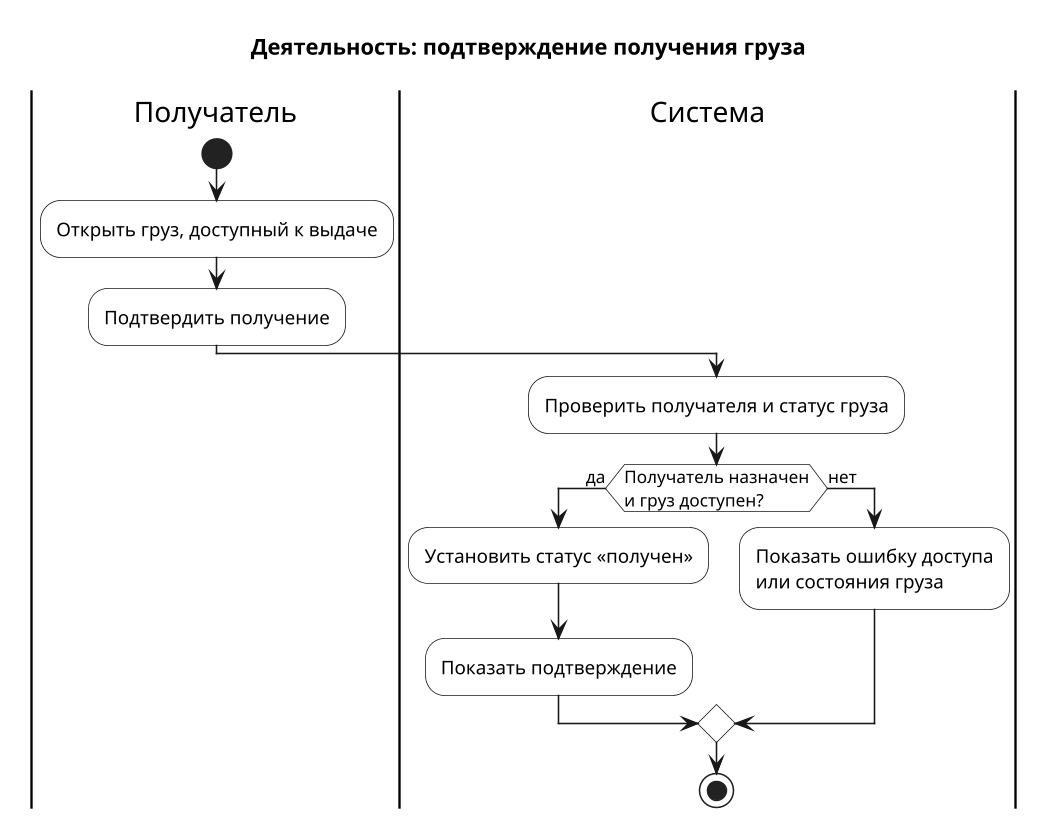

The diagram above was rendered by PlantUML. Its source (embedded in the PNG):
@startuml
!pragma layout smetana
title Деятельность: подтверждение получения груза
skinparam shadowing false
skinparam dpi 150
skinparam ActivityBackgroundColor #FFFFFF

|Получатель|
start
:Открыть груз, доступный к выдаче;
:Подтвердить получение;
|Система|
:Проверить получателя и статус груза;
if (Получатель назначен\nи груз доступен?) then (да)
  :Установить статус «получен»;
  :Показать подтверждение;
else (нет)
  :Показать ошибку доступа\nили состояния груза;
endif
stop
@enduml